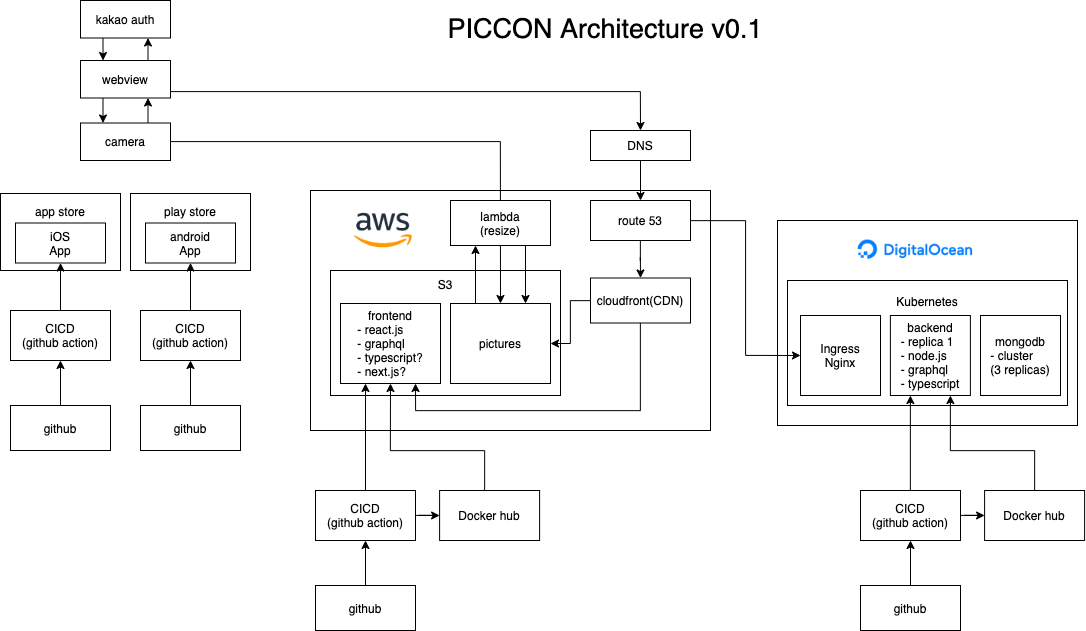

The diagram above was exported from draw.io. Its source (the exported page's mxGraphModel, read from the mxfile embedded in the PNG):
<mxGraphModel dx="3743" dy="2257" grid="1" gridSize="10" guides="1" tooltips="1" connect="1" arrows="1" fold="1" page="1" pageScale="1" pageWidth="827" pageHeight="1169" math="0" shadow="0">
  <root>
    <mxCell id="0" />
    <mxCell id="1" parent="0" />
    <mxCell id="JzUsMWunDJ1ZatN50Kd3-28" value="" style="rounded=0;whiteSpace=wrap;html=1;" vertex="1" parent="1">
      <mxGeometry x="630" y="380" width="400" height="240" as="geometry" />
    </mxCell>
    <mxCell id="JzUsMWunDJ1ZatN50Kd3-16" value="" style="rounded=0;whiteSpace=wrap;html=1;" vertex="1" parent="1">
      <mxGeometry x="1097" y="410" width="300" height="205" as="geometry" />
    </mxCell>
    <mxCell id="JzUsMWunDJ1ZatN50Kd3-15" value="Kubernetes&lt;br&gt;&lt;br&gt;&lt;br&gt;&lt;br&gt;&lt;br&gt;&lt;br&gt;&lt;br&gt;" style="rounded=0;whiteSpace=wrap;html=1;" vertex="1" parent="1">
      <mxGeometry x="1107" y="470" width="280" height="125" as="geometry" />
    </mxCell>
    <mxCell id="JzUsMWunDJ1ZatN50Kd3-17" value="backend&lt;br&gt;&lt;div style=&quot;text-align: left&quot;&gt;- replica 1&lt;/div&gt;&lt;div style=&quot;text-align: left&quot;&gt;&lt;span&gt;- node.js&lt;/span&gt;&lt;/div&gt;&lt;div style=&quot;text-align: left&quot;&gt;&lt;span&gt;- graphql&lt;/span&gt;&lt;/div&gt;&lt;div style=&quot;text-align: left&quot;&gt;&lt;span&gt;- typescript&lt;/span&gt;&lt;/div&gt;" style="rounded=0;whiteSpace=wrap;html=1;" vertex="1" parent="1">
      <mxGeometry x="1209.8899999999999" y="505" width="80" height="80" as="geometry" />
    </mxCell>
    <mxCell id="JzUsMWunDJ1ZatN50Kd3-18" value="mongodb&lt;br&gt;&lt;div style=&quot;text-align: left&quot;&gt;&lt;span&gt;- cluster&lt;/span&gt;&lt;/div&gt;&lt;div style=&quot;text-align: left&quot;&gt;&lt;span&gt;(3 replicas)&lt;/span&gt;&lt;/div&gt;" style="rounded=0;whiteSpace=wrap;html=1;" vertex="1" parent="1">
      <mxGeometry x="1300" y="505" width="80" height="80" as="geometry" />
    </mxCell>
    <mxCell id="JzUsMWunDJ1ZatN50Kd3-20" value="S3&lt;br&gt;&lt;br&gt;&lt;br&gt;&lt;br&gt;&lt;br&gt;&lt;br&gt;&lt;br&gt;&lt;br&gt;" style="rounded=0;whiteSpace=wrap;html=1;" vertex="1" parent="1">
      <mxGeometry x="650" y="460" width="230" height="125" as="geometry" />
    </mxCell>
    <mxCell id="JzUsMWunDJ1ZatN50Kd3-21" value="" style="shape=image;verticalLabelPosition=bottom;labelBackgroundColor=#ffffff;verticalAlign=top;aspect=fixed;imageAspect=0;image=data:image/png,(base64 omitted: 9056 chars);" vertex="1" parent="1">
      <mxGeometry x="1174.21" y="420" width="125.79" height="40" as="geometry" />
    </mxCell>
    <mxCell id="JzUsMWunDJ1ZatN50Kd3-47" style="edgeStyle=orthogonalEdgeStyle;rounded=0;orthogonalLoop=1;jettySize=auto;html=1;entryX=0.75;entryY=1;entryDx=0;entryDy=0;" edge="1" parent="1" source="JzUsMWunDJ1ZatN50Kd3-27" target="JzUsMWunDJ1ZatN50Kd3-17">
      <mxGeometry relative="1" as="geometry">
        <Array as="points">
          <mxPoint x="1354" y="640" />
          <mxPoint x="1270" y="640" />
        </Array>
      </mxGeometry>
    </mxCell>
    <mxCell id="JzUsMWunDJ1ZatN50Kd3-27" value="Docker hub" style="rounded=0;whiteSpace=wrap;html=1;" vertex="1" parent="1">
      <mxGeometry x="1304.1" y="680" width="100" height="50" as="geometry" />
    </mxCell>
    <mxCell id="JzUsMWunDJ1ZatN50Kd3-29" value="" style="shape=image;verticalLabelPosition=bottom;labelBackgroundColor=#ffffff;verticalAlign=top;aspect=fixed;imageAspect=0;image=https://a0.awsstatic.com/libra-css/images/logos/aws_logo_smile_1200x630.png;" vertex="1" parent="1">
      <mxGeometry x="645.71" y="390" width="114.29" height="60" as="geometry" />
    </mxCell>
    <mxCell id="JzUsMWunDJ1ZatN50Kd3-19" value="frontend&lt;br&gt;&lt;div style=&quot;text-align: left&quot;&gt;&lt;span&gt;- react.js&lt;/span&gt;&lt;/div&gt;&lt;div style=&quot;text-align: left&quot;&gt;&lt;span&gt;- graphql&lt;/span&gt;&lt;/div&gt;&lt;div style=&quot;text-align: left&quot;&gt;&lt;span&gt;- typescript?&lt;/span&gt;&lt;/div&gt;&lt;div style=&quot;text-align: left&quot;&gt;&lt;span&gt;- next.js?&lt;/span&gt;&lt;/div&gt;" style="rounded=0;whiteSpace=wrap;html=1;" vertex="1" parent="1">
      <mxGeometry x="660" y="493" width="100" height="80" as="geometry" />
    </mxCell>
    <mxCell id="JzUsMWunDJ1ZatN50Kd3-31" value="pictures" style="rounded=0;whiteSpace=wrap;html=1;" vertex="1" parent="1">
      <mxGeometry x="770" y="493" width="100" height="80" as="geometry" />
    </mxCell>
    <mxCell id="JzUsMWunDJ1ZatN50Kd3-39" style="edgeStyle=orthogonalEdgeStyle;rounded=0;orthogonalLoop=1;jettySize=auto;html=1;entryX=1;entryY=0.5;entryDx=0;entryDy=0;" edge="1" parent="1" source="JzUsMWunDJ1ZatN50Kd3-32" target="JzUsMWunDJ1ZatN50Kd3-31">
      <mxGeometry relative="1" as="geometry" />
    </mxCell>
    <mxCell id="JzUsMWunDJ1ZatN50Kd3-40" style="edgeStyle=orthogonalEdgeStyle;rounded=0;orthogonalLoop=1;jettySize=auto;html=1;entryX=0.75;entryY=1;entryDx=0;entryDy=0;" edge="1" parent="1" source="JzUsMWunDJ1ZatN50Kd3-32" target="JzUsMWunDJ1ZatN50Kd3-19">
      <mxGeometry relative="1" as="geometry">
        <Array as="points">
          <mxPoint x="960" y="600" />
          <mxPoint x="735" y="600" />
        </Array>
      </mxGeometry>
    </mxCell>
    <mxCell id="JzUsMWunDJ1ZatN50Kd3-32" value="cloudfront(CDN)" style="rounded=0;whiteSpace=wrap;html=1;" vertex="1" parent="1">
      <mxGeometry x="910" y="467.5" width="100" height="45" as="geometry" />
    </mxCell>
    <mxCell id="JzUsMWunDJ1ZatN50Kd3-48" style="edgeStyle=orthogonalEdgeStyle;rounded=0;orthogonalLoop=1;jettySize=auto;html=1;entryX=0.5;entryY=1;entryDx=0;entryDy=0;" edge="1" parent="1" source="JzUsMWunDJ1ZatN50Kd3-33" target="JzUsMWunDJ1ZatN50Kd3-34">
      <mxGeometry relative="1" as="geometry" />
    </mxCell>
    <mxCell id="JzUsMWunDJ1ZatN50Kd3-33" value="github" style="rounded=0;whiteSpace=wrap;html=1;" vertex="1" parent="1">
      <mxGeometry x="1180" y="775" width="100" height="45" as="geometry" />
    </mxCell>
    <mxCell id="JzUsMWunDJ1ZatN50Kd3-44" style="edgeStyle=orthogonalEdgeStyle;rounded=0;orthogonalLoop=1;jettySize=auto;html=1;entryX=0;entryY=0.5;entryDx=0;entryDy=0;" edge="1" parent="1" source="JzUsMWunDJ1ZatN50Kd3-34" target="JzUsMWunDJ1ZatN50Kd3-27">
      <mxGeometry relative="1" as="geometry" />
    </mxCell>
    <mxCell id="JzUsMWunDJ1ZatN50Kd3-45" style="edgeStyle=orthogonalEdgeStyle;rounded=0;orthogonalLoop=1;jettySize=auto;html=1;entryX=0.25;entryY=1;entryDx=0;entryDy=0;" edge="1" parent="1" source="JzUsMWunDJ1ZatN50Kd3-34" target="JzUsMWunDJ1ZatN50Kd3-17">
      <mxGeometry relative="1" as="geometry" />
    </mxCell>
    <mxCell id="JzUsMWunDJ1ZatN50Kd3-34" value="CICD&lt;br&gt;(github action)" style="rounded=0;whiteSpace=wrap;html=1;" vertex="1" parent="1">
      <mxGeometry x="1180" y="680" width="100" height="50" as="geometry" />
    </mxCell>
    <mxCell id="JzUsMWunDJ1ZatN50Kd3-38" style="edgeStyle=orthogonalEdgeStyle;rounded=0;orthogonalLoop=1;jettySize=auto;html=1;entryX=0.5;entryY=0;entryDx=0;entryDy=0;" edge="1" parent="1" source="JzUsMWunDJ1ZatN50Kd3-35" target="JzUsMWunDJ1ZatN50Kd3-32">
      <mxGeometry relative="1" as="geometry" />
    </mxCell>
    <mxCell id="JzUsMWunDJ1ZatN50Kd3-43" style="edgeStyle=orthogonalEdgeStyle;rounded=0;orthogonalLoop=1;jettySize=auto;html=1;entryX=0;entryY=0.5;entryDx=0;entryDy=0;" edge="1" parent="1" source="JzUsMWunDJ1ZatN50Kd3-35" target="JzUsMWunDJ1ZatN50Kd3-41">
      <mxGeometry relative="1" as="geometry" />
    </mxCell>
    <mxCell id="JzUsMWunDJ1ZatN50Kd3-35" value="route 53" style="rounded=0;whiteSpace=wrap;html=1;" vertex="1" parent="1">
      <mxGeometry x="910" y="390" width="100" height="40" as="geometry" />
    </mxCell>
    <mxCell id="JzUsMWunDJ1ZatN50Kd3-37" style="edgeStyle=orthogonalEdgeStyle;rounded=0;orthogonalLoop=1;jettySize=auto;html=1;" edge="1" parent="1" source="JzUsMWunDJ1ZatN50Kd3-36" target="JzUsMWunDJ1ZatN50Kd3-35">
      <mxGeometry relative="1" as="geometry" />
    </mxCell>
    <mxCell id="JzUsMWunDJ1ZatN50Kd3-36" value="DNS" style="rounded=0;whiteSpace=wrap;html=1;" vertex="1" parent="1">
      <mxGeometry x="910" y="320" width="100" height="30" as="geometry" />
    </mxCell>
    <mxCell id="JzUsMWunDJ1ZatN50Kd3-41" value="Ingress&lt;br&gt;Nginx" style="rounded=0;whiteSpace=wrap;html=1;" vertex="1" parent="1">
      <mxGeometry x="1120" y="505" width="80" height="80" as="geometry" />
    </mxCell>
    <mxCell id="JzUsMWunDJ1ZatN50Kd3-55" style="edgeStyle=orthogonalEdgeStyle;rounded=0;orthogonalLoop=1;jettySize=auto;html=1;entryX=0.5;entryY=1;entryDx=0;entryDy=0;" edge="1" parent="1" source="JzUsMWunDJ1ZatN50Kd3-49" target="JzUsMWunDJ1ZatN50Kd3-19">
      <mxGeometry relative="1" as="geometry">
        <Array as="points">
          <mxPoint x="804" y="640" />
          <mxPoint x="710" y="640" />
        </Array>
      </mxGeometry>
    </mxCell>
    <mxCell id="JzUsMWunDJ1ZatN50Kd3-49" value="Docker hub" style="rounded=0;whiteSpace=wrap;html=1;" vertex="1" parent="1">
      <mxGeometry x="759.0999999999999" y="680" width="100" height="50" as="geometry" />
    </mxCell>
    <mxCell id="JzUsMWunDJ1ZatN50Kd3-50" style="edgeStyle=orthogonalEdgeStyle;rounded=0;orthogonalLoop=1;jettySize=auto;html=1;entryX=0.5;entryY=1;entryDx=0;entryDy=0;" edge="1" parent="1" source="JzUsMWunDJ1ZatN50Kd3-51" target="JzUsMWunDJ1ZatN50Kd3-53">
      <mxGeometry relative="1" as="geometry" />
    </mxCell>
    <mxCell id="JzUsMWunDJ1ZatN50Kd3-51" value="github" style="rounded=0;whiteSpace=wrap;html=1;" vertex="1" parent="1">
      <mxGeometry x="635" y="775" width="100" height="45" as="geometry" />
    </mxCell>
    <mxCell id="JzUsMWunDJ1ZatN50Kd3-52" style="edgeStyle=orthogonalEdgeStyle;rounded=0;orthogonalLoop=1;jettySize=auto;html=1;entryX=0;entryY=0.5;entryDx=0;entryDy=0;" edge="1" parent="1" source="JzUsMWunDJ1ZatN50Kd3-53" target="JzUsMWunDJ1ZatN50Kd3-49">
      <mxGeometry relative="1" as="geometry" />
    </mxCell>
    <mxCell id="JzUsMWunDJ1ZatN50Kd3-54" style="edgeStyle=orthogonalEdgeStyle;rounded=0;orthogonalLoop=1;jettySize=auto;html=1;entryX=0.25;entryY=1;entryDx=0;entryDy=0;" edge="1" parent="1" source="JzUsMWunDJ1ZatN50Kd3-53" target="JzUsMWunDJ1ZatN50Kd3-19">
      <mxGeometry relative="1" as="geometry" />
    </mxCell>
    <mxCell id="JzUsMWunDJ1ZatN50Kd3-53" value="CICD&lt;br&gt;(github action)" style="rounded=0;whiteSpace=wrap;html=1;" vertex="1" parent="1">
      <mxGeometry x="635" y="680" width="100" height="50" as="geometry" />
    </mxCell>
    <mxCell id="JzUsMWunDJ1ZatN50Kd3-57" style="edgeStyle=orthogonalEdgeStyle;rounded=0;orthogonalLoop=1;jettySize=auto;html=1;entryX=0.75;entryY=0;entryDx=0;entryDy=0;exitX=0.75;exitY=1;exitDx=0;exitDy=0;" edge="1" parent="1" source="JzUsMWunDJ1ZatN50Kd3-56" target="JzUsMWunDJ1ZatN50Kd3-31">
      <mxGeometry relative="1" as="geometry" />
    </mxCell>
    <mxCell id="JzUsMWunDJ1ZatN50Kd3-58" style="edgeStyle=orthogonalEdgeStyle;rounded=0;orthogonalLoop=1;jettySize=auto;html=1;entryX=0.25;entryY=1;entryDx=0;entryDy=0;exitX=0.25;exitY=0;exitDx=0;exitDy=0;" edge="1" parent="1" source="JzUsMWunDJ1ZatN50Kd3-31" target="JzUsMWunDJ1ZatN50Kd3-56">
      <mxGeometry relative="1" as="geometry">
        <mxPoint x="855" y="445" as="sourcePoint" />
        <mxPoint x="855" y="503" as="targetPoint" />
      </mxGeometry>
    </mxCell>
    <mxCell id="JzUsMWunDJ1ZatN50Kd3-62" style="edgeStyle=orthogonalEdgeStyle;rounded=0;orthogonalLoop=1;jettySize=auto;html=1;entryX=0.5;entryY=0;entryDx=0;entryDy=0;" edge="1" parent="1" source="JzUsMWunDJ1ZatN50Kd3-61" target="JzUsMWunDJ1ZatN50Kd3-36">
      <mxGeometry relative="1" as="geometry">
        <Array as="points">
          <mxPoint x="960" y="281" />
        </Array>
      </mxGeometry>
    </mxCell>
    <mxCell id="JzUsMWunDJ1ZatN50Kd3-83" style="edgeStyle=orthogonalEdgeStyle;rounded=0;orthogonalLoop=1;jettySize=auto;html=1;exitX=0.25;exitY=1;exitDx=0;exitDy=0;entryX=0.25;entryY=0;entryDx=0;entryDy=0;" edge="1" parent="1" source="JzUsMWunDJ1ZatN50Kd3-61" target="JzUsMWunDJ1ZatN50Kd3-80">
      <mxGeometry relative="1" as="geometry" />
    </mxCell>
    <mxCell id="JzUsMWunDJ1ZatN50Kd3-61" value="webview" style="rounded=0;whiteSpace=wrap;html=1;" vertex="1" parent="1">
      <mxGeometry x="400" y="250" width="90" height="37.5" as="geometry" />
    </mxCell>
    <mxCell id="JzUsMWunDJ1ZatN50Kd3-63" style="edgeStyle=orthogonalEdgeStyle;rounded=0;orthogonalLoop=1;jettySize=auto;html=1;entryX=0.5;entryY=1;entryDx=0;entryDy=0;" edge="1" parent="1" source="JzUsMWunDJ1ZatN50Kd3-64" target="JzUsMWunDJ1ZatN50Kd3-65">
      <mxGeometry relative="1" as="geometry" />
    </mxCell>
    <mxCell id="JzUsMWunDJ1ZatN50Kd3-64" value="github" style="rounded=0;whiteSpace=wrap;html=1;" vertex="1" parent="1">
      <mxGeometry x="330" y="595" width="100" height="45" as="geometry" />
    </mxCell>
    <mxCell id="JzUsMWunDJ1ZatN50Kd3-65" value="CICD&lt;br&gt;(github action)" style="rounded=0;whiteSpace=wrap;html=1;" vertex="1" parent="1">
      <mxGeometry x="330" y="500" width="100" height="50" as="geometry" />
    </mxCell>
    <mxCell id="JzUsMWunDJ1ZatN50Kd3-66" value="app store&lt;br&gt;&lt;br&gt;&lt;br&gt;&lt;br&gt;" style="rounded=0;whiteSpace=wrap;html=1;" vertex="1" parent="1">
      <mxGeometry x="320" y="383" width="120" height="77" as="geometry" />
    </mxCell>
    <mxCell id="JzUsMWunDJ1ZatN50Kd3-67" value="play store&lt;br&gt;&lt;br&gt;&lt;br&gt;&lt;br&gt;" style="rounded=0;whiteSpace=wrap;html=1;" vertex="1" parent="1">
      <mxGeometry x="450" y="383" width="120" height="77" as="geometry" />
    </mxCell>
    <mxCell id="JzUsMWunDJ1ZatN50Kd3-59" value="iOS&lt;br&gt;App" style="rounded=0;whiteSpace=wrap;html=1;" vertex="1" parent="1">
      <mxGeometry x="335" y="412.5" width="90" height="40" as="geometry" />
    </mxCell>
    <mxCell id="JzUsMWunDJ1ZatN50Kd3-60" value="android&lt;br&gt;App" style="rounded=0;whiteSpace=wrap;html=1;" vertex="1" parent="1">
      <mxGeometry x="465" y="412.5" width="90" height="40" as="geometry" />
    </mxCell>
    <mxCell id="JzUsMWunDJ1ZatN50Kd3-70" style="edgeStyle=orthogonalEdgeStyle;rounded=0;orthogonalLoop=1;jettySize=auto;html=1;entryX=0.5;entryY=1;entryDx=0;entryDy=0;" edge="1" parent="1" source="JzUsMWunDJ1ZatN50Kd3-71" target="JzUsMWunDJ1ZatN50Kd3-72">
      <mxGeometry relative="1" as="geometry" />
    </mxCell>
    <mxCell id="JzUsMWunDJ1ZatN50Kd3-71" value="github" style="rounded=0;whiteSpace=wrap;html=1;" vertex="1" parent="1">
      <mxGeometry x="460" y="595" width="100" height="45" as="geometry" />
    </mxCell>
    <mxCell id="JzUsMWunDJ1ZatN50Kd3-73" style="edgeStyle=orthogonalEdgeStyle;rounded=0;orthogonalLoop=1;jettySize=auto;html=1;entryX=0.5;entryY=1;entryDx=0;entryDy=0;" edge="1" parent="1" source="JzUsMWunDJ1ZatN50Kd3-72" target="JzUsMWunDJ1ZatN50Kd3-60">
      <mxGeometry relative="1" as="geometry" />
    </mxCell>
    <mxCell id="JzUsMWunDJ1ZatN50Kd3-72" value="CICD&lt;br&gt;(github action)" style="rounded=0;whiteSpace=wrap;html=1;" vertex="1" parent="1">
      <mxGeometry x="460" y="500" width="100" height="50" as="geometry" />
    </mxCell>
    <mxCell id="JzUsMWunDJ1ZatN50Kd3-74" style="edgeStyle=orthogonalEdgeStyle;rounded=0;orthogonalLoop=1;jettySize=auto;html=1;entryX=0.5;entryY=1;entryDx=0;entryDy=0;" edge="1" parent="1" source="JzUsMWunDJ1ZatN50Kd3-65" target="JzUsMWunDJ1ZatN50Kd3-59">
      <mxGeometry relative="1" as="geometry" />
    </mxCell>
    <mxCell id="JzUsMWunDJ1ZatN50Kd3-85" style="edgeStyle=orthogonalEdgeStyle;rounded=0;orthogonalLoop=1;jettySize=auto;html=1;entryX=0.25;entryY=0;entryDx=0;entryDy=0;exitX=0.25;exitY=1;exitDx=0;exitDy=0;" edge="1" parent="1" source="JzUsMWunDJ1ZatN50Kd3-79" target="JzUsMWunDJ1ZatN50Kd3-61">
      <mxGeometry relative="1" as="geometry" />
    </mxCell>
    <mxCell id="JzUsMWunDJ1ZatN50Kd3-79" value="kakao auth" style="rounded=0;whiteSpace=wrap;html=1;" vertex="1" parent="1">
      <mxGeometry x="400" y="190" width="90" height="37.5" as="geometry" />
    </mxCell>
    <mxCell id="JzUsMWunDJ1ZatN50Kd3-81" style="edgeStyle=orthogonalEdgeStyle;rounded=0;orthogonalLoop=1;jettySize=auto;html=1;entryX=0.5;entryY=0;entryDx=0;entryDy=0;" edge="1" parent="1" source="JzUsMWunDJ1ZatN50Kd3-80" target="JzUsMWunDJ1ZatN50Kd3-31">
      <mxGeometry relative="1" as="geometry" />
    </mxCell>
    <mxCell id="JzUsMWunDJ1ZatN50Kd3-80" value="camera" style="rounded=0;whiteSpace=wrap;html=1;" vertex="1" parent="1">
      <mxGeometry x="400" y="312.5" width="90" height="37.5" as="geometry" />
    </mxCell>
    <mxCell id="JzUsMWunDJ1ZatN50Kd3-56" value="lambda&lt;br&gt;(resize)" style="rounded=0;whiteSpace=wrap;html=1;" vertex="1" parent="1">
      <mxGeometry x="770" y="390" width="100" height="45" as="geometry" />
    </mxCell>
    <mxCell id="JzUsMWunDJ1ZatN50Kd3-84" style="edgeStyle=orthogonalEdgeStyle;rounded=0;orthogonalLoop=1;jettySize=auto;html=1;exitX=0.75;exitY=0;exitDx=0;exitDy=0;entryX=0.75;entryY=1;entryDx=0;entryDy=0;" edge="1" parent="1" source="JzUsMWunDJ1ZatN50Kd3-80" target="JzUsMWunDJ1ZatN50Kd3-61">
      <mxGeometry relative="1" as="geometry">
        <mxPoint x="432.5" y="297.5" as="sourcePoint" />
        <mxPoint x="432.5" y="322.5" as="targetPoint" />
      </mxGeometry>
    </mxCell>
    <mxCell id="JzUsMWunDJ1ZatN50Kd3-87" style="edgeStyle=orthogonalEdgeStyle;rounded=0;orthogonalLoop=1;jettySize=auto;html=1;entryX=0.75;entryY=1;entryDx=0;entryDy=0;exitX=0.75;exitY=0;exitDx=0;exitDy=0;" edge="1" parent="1" source="JzUsMWunDJ1ZatN50Kd3-61" target="JzUsMWunDJ1ZatN50Kd3-79">
      <mxGeometry relative="1" as="geometry">
        <mxPoint x="432.5" y="227.5" as="sourcePoint" />
        <mxPoint x="432.5" y="260" as="targetPoint" />
      </mxGeometry>
    </mxCell>
    <mxCell id="JzUsMWunDJ1ZatN50Kd3-88" value="&lt;font style=&quot;font-size: 27px&quot;&gt;PICCON Architecture v0.1&lt;/font&gt;" style="text;html=1;strokeColor=none;fillColor=none;align=center;verticalAlign=middle;whiteSpace=wrap;rounded=0;" vertex="1" parent="1">
      <mxGeometry x="730" y="207.5" width="390" height="20" as="geometry" />
    </mxCell>
  </root>
</mxGraphModel>